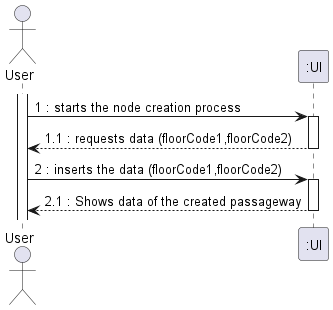

The diagram above was rendered by PlantUML. Its source (embedded in the PNG):
@startuml
actor "User" as OE

activate OE
OE -> ":UI" : 1 : starts the node creation process
activate ":UI"
":UI" --> OE : 1.1 : requests data (floorCode1,floorCode2)
deactivate ":UI"
OE -> ":UI" : 2 : inserts the data (floorCode1,floorCode2)
activate ":UI"
":UI" --> OE : 2.1 : Shows data of the created passageway


deactivate ":UI"

@enduml